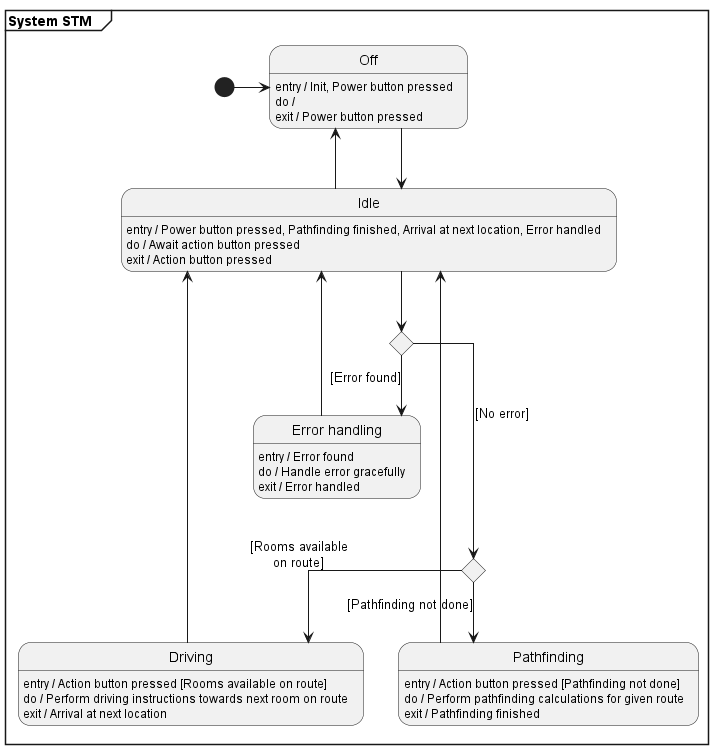

The diagram above was rendered by PlantUML. Its source (embedded in the PNG):
@startuml System STM

skinparam Linetype ortho

mainframe **System STM\t**

state Off
state Idle
state Driving
state Pathfinding
state "Error handling" as err
state e <<choice>>
state c1 <<choice>>

Off : entry / Init, Power button pressed
Off : do / /'Potentially wait for power button pressed'/
Off : exit / Power button pressed

Idle : entry / Power button pressed, Pathfinding finished, Arrival at next location, Error handled
Idle : do / Await action button pressed
Idle : exit / Action button pressed

Driving : entry / Action button pressed [Rooms available on route]
Driving : do / Perform driving instructions towards next room on route
Driving : exit / Arrival at next location

Pathfinding : entry / Action button pressed [Pathfinding not done]
Pathfinding : do / Perform pathfinding calculations for given route
Pathfinding : exit / Pathfinding finished

err : entry / Error found
err : do / Handle error gracefully
err : exit / Error handled


[*] -r-> Off

Off -d-> Idle
Idle -u-> Off

Idle --> e
e ---> c1 : [No error]
e --> err : [Error found]
c1 --> Driving : [Rooms available\non route]
c1 --> Pathfinding : [Pathfinding not done]

Pathfinding --> Idle
Driving --> Idle
err --> Idle


@enduml